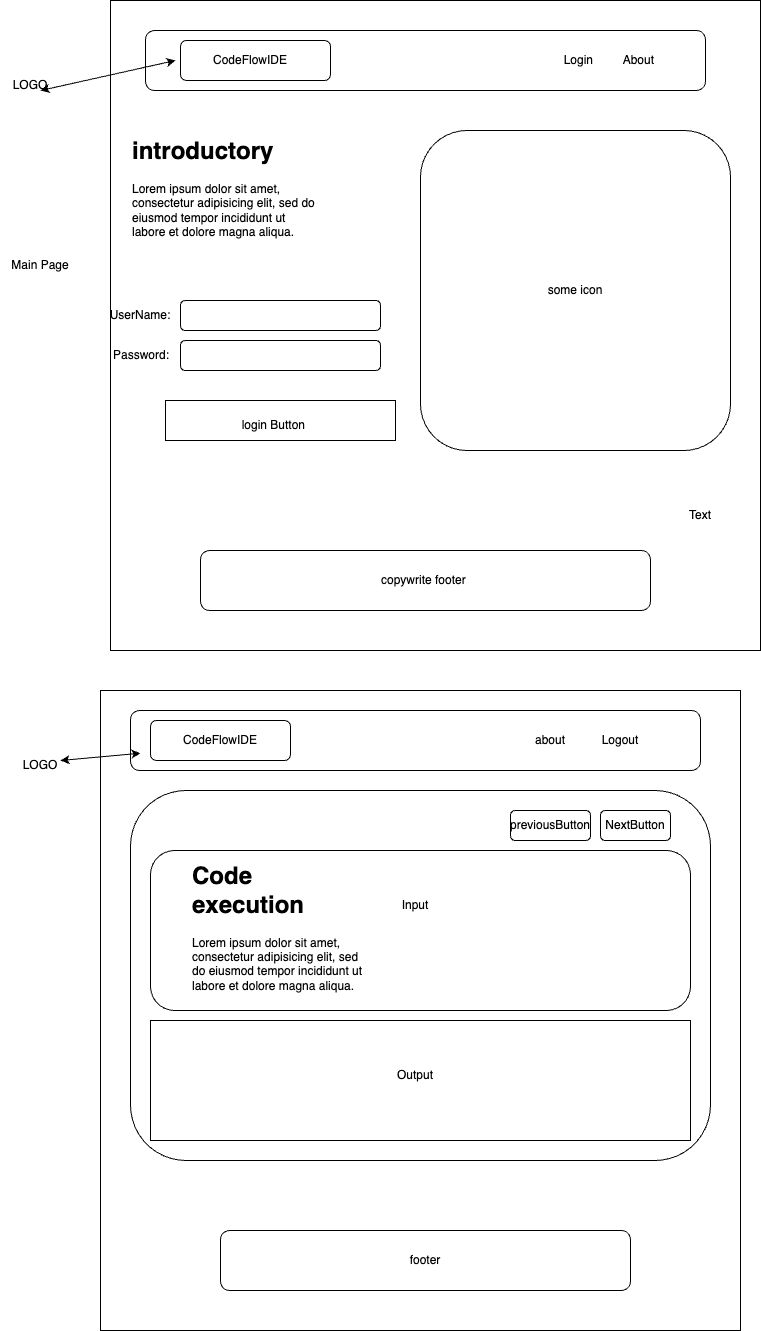

The diagram above was exported from draw.io. Its source (the exported page's mxGraphModel, read from the mxfile embedded in the PNG):
<mxGraphModel dx="1434" dy="820" grid="1" gridSize="10" guides="1" tooltips="1" connect="1" arrows="1" fold="1" page="1" pageScale="1" pageWidth="850" pageHeight="1100" math="0" shadow="0">
  <root>
    <mxCell id="0" />
    <mxCell id="1" parent="0" />
    <mxCell id="5ZkQyrkanv4UcbQo_9iw-17" value="Main Page" style="text;strokeColor=none;align=center;fillColor=none;html=1;verticalAlign=middle;whiteSpace=wrap;rounded=0;" vertex="1" parent="1">
      <mxGeometry x="40" y="1110" width="60" height="30" as="geometry" />
    </mxCell>
    <mxCell id="5ZkQyrkanv4UcbQo_9iw-41" value="" style="whiteSpace=wrap;html=1;aspect=fixed;" vertex="1" parent="1">
      <mxGeometry x="140" y="860" width="650" height="650" as="geometry" />
    </mxCell>
    <mxCell id="5ZkQyrkanv4UcbQo_9iw-44" value="some icon" style="rounded=1;whiteSpace=wrap;html=1;" vertex="1" parent="1">
      <mxGeometry x="450" y="990" width="310" height="320" as="geometry" />
    </mxCell>
    <mxCell id="5ZkQyrkanv4UcbQo_9iw-45" value="Text" style="text;html=1;align=center;verticalAlign=middle;whiteSpace=wrap;rounded=0;" vertex="1" parent="1">
      <mxGeometry x="280" y="890" width="60" height="30" as="geometry" />
    </mxCell>
    <mxCell id="5ZkQyrkanv4UcbQo_9iw-46" value="&lt;h1 style=&quot;margin-top: 0px;&quot;&gt;introductory&amp;nbsp;&lt;/h1&gt;&lt;p&gt;Lorem ipsum dolor sit amet, consectetur adipisicing elit, sed do eiusmod tempor incididunt ut labore et dolore magna aliqua.&lt;/p&gt;" style="text;html=1;whiteSpace=wrap;overflow=hidden;rounded=0;" vertex="1" parent="1">
      <mxGeometry x="160" y="990" width="190" height="180" as="geometry" />
    </mxCell>
    <mxCell id="5ZkQyrkanv4UcbQo_9iw-47" value="" style="rounded=1;whiteSpace=wrap;html=1;" vertex="1" parent="1">
      <mxGeometry x="175" y="890" width="560" height="60" as="geometry" />
    </mxCell>
    <mxCell id="5ZkQyrkanv4UcbQo_9iw-48" value="Login&amp;nbsp;" style="text;html=1;align=center;verticalAlign=middle;whiteSpace=wrap;rounded=0;" vertex="1" parent="1">
      <mxGeometry x="580" y="905" width="60" height="30" as="geometry" />
    </mxCell>
    <mxCell id="5ZkQyrkanv4UcbQo_9iw-49" value="About&amp;nbsp;" style="text;html=1;align=center;verticalAlign=middle;whiteSpace=wrap;rounded=0;" vertex="1" parent="1">
      <mxGeometry x="640" y="905" width="60" height="30" as="geometry" />
    </mxCell>
    <mxCell id="5ZkQyrkanv4UcbQo_9iw-51" value="" style="rounded=1;whiteSpace=wrap;html=1;arcSize=0;" vertex="1" parent="1">
      <mxGeometry x="195" y="1260" width="230" height="40" as="geometry" />
    </mxCell>
    <mxCell id="5ZkQyrkanv4UcbQo_9iw-52" value="login Button&amp;nbsp;" style="text;html=1;align=center;verticalAlign=middle;whiteSpace=wrap;rounded=0;" vertex="1" parent="1">
      <mxGeometry x="225" y="1270" width="160" height="30" as="geometry" />
    </mxCell>
    <mxCell id="5ZkQyrkanv4UcbQo_9iw-54" value="LOGO" style="text;html=1;align=center;verticalAlign=middle;whiteSpace=wrap;rounded=0;" vertex="1" parent="1">
      <mxGeometry x="30" y="930" width="60" height="30" as="geometry" />
    </mxCell>
    <mxCell id="5ZkQyrkanv4UcbQo_9iw-55" value="" style="endArrow=classic;startArrow=classic;html=1;rounded=0;entryX=0.5;entryY=0;entryDx=0;entryDy=0;" edge="1" parent="1">
      <mxGeometry width="50" height="50" relative="1" as="geometry">
        <mxPoint x="70" y="950" as="sourcePoint" />
        <mxPoint x="205" y="920" as="targetPoint" />
      </mxGeometry>
    </mxCell>
    <mxCell id="5ZkQyrkanv4UcbQo_9iw-56" value="copywrite footer&amp;nbsp;" style="rounded=1;whiteSpace=wrap;html=1;" vertex="1" parent="1">
      <mxGeometry x="230" y="1410" width="450" height="60" as="geometry" />
    </mxCell>
    <mxCell id="5ZkQyrkanv4UcbQo_9iw-57" value="" style="whiteSpace=wrap;html=1;aspect=fixed;" vertex="1" parent="1">
      <mxGeometry x="130" y="1550" width="640" height="640" as="geometry" />
    </mxCell>
    <mxCell id="5ZkQyrkanv4UcbQo_9iw-64" value="" style="rounded=1;whiteSpace=wrap;html=1;" vertex="1" parent="1">
      <mxGeometry x="160" y="1570" width="570" height="60" as="geometry" />
    </mxCell>
    <mxCell id="5ZkQyrkanv4UcbQo_9iw-66" value="Logout" style="text;html=1;align=center;verticalAlign=middle;whiteSpace=wrap;rounded=0;" vertex="1" parent="1">
      <mxGeometry x="620" y="1585" width="60" height="30" as="geometry" />
    </mxCell>
    <mxCell id="5ZkQyrkanv4UcbQo_9iw-67" value="about" style="text;html=1;align=center;verticalAlign=middle;whiteSpace=wrap;rounded=0;" vertex="1" parent="1">
      <mxGeometry x="550" y="1585" width="60" height="30" as="geometry" />
    </mxCell>
    <mxCell id="5ZkQyrkanv4UcbQo_9iw-68" value="IDE" style="rounded=1;whiteSpace=wrap;html=1;" vertex="1" parent="1">
      <mxGeometry x="160" y="1650" width="580" height="370" as="geometry" />
    </mxCell>
    <mxCell id="5ZkQyrkanv4UcbQo_9iw-69" value="footer" style="rounded=1;whiteSpace=wrap;html=1;" vertex="1" parent="1">
      <mxGeometry x="250" y="2090" width="410" height="60" as="geometry" />
    </mxCell>
    <mxCell id="5ZkQyrkanv4UcbQo_9iw-70" value="previousButton" style="rounded=1;whiteSpace=wrap;html=1;" vertex="1" parent="1">
      <mxGeometry x="540" y="1670" width="80" height="30" as="geometry" />
    </mxCell>
    <mxCell id="5ZkQyrkanv4UcbQo_9iw-71" value="NextButton" style="rounded=1;whiteSpace=wrap;html=1;" vertex="1" parent="1">
      <mxGeometry x="630" y="1670" width="70" height="30" as="geometry" />
    </mxCell>
    <mxCell id="5ZkQyrkanv4UcbQo_9iw-73" value="" style="rounded=0;whiteSpace=wrap;html=1;" vertex="1" parent="1">
      <mxGeometry x="180" y="1880" width="540" height="120" as="geometry" />
    </mxCell>
    <mxCell id="5ZkQyrkanv4UcbQo_9iw-74" value="Output" style="text;html=1;align=center;verticalAlign=middle;whiteSpace=wrap;rounded=0;" vertex="1" parent="1">
      <mxGeometry x="415" y="1920" width="60" height="30" as="geometry" />
    </mxCell>
    <mxCell id="5ZkQyrkanv4UcbQo_9iw-75" value="" style="rounded=1;whiteSpace=wrap;html=1;" vertex="1" parent="1">
      <mxGeometry x="180" y="1710" width="540" height="160" as="geometry" />
    </mxCell>
    <mxCell id="5ZkQyrkanv4UcbQo_9iw-76" value="&lt;h1 style=&quot;margin-top: 0px;&quot;&gt;Code execution&lt;/h1&gt;&lt;p&gt;Lorem ipsum dolor sit amet, consectetur adipisicing elit, sed do eiusmod tempor incididunt ut labore et dolore magna aliqua.&lt;/p&gt;" style="text;html=1;whiteSpace=wrap;overflow=hidden;rounded=0;" vertex="1" parent="1">
      <mxGeometry x="220" y="1715" width="180" height="150" as="geometry" />
    </mxCell>
    <mxCell id="5ZkQyrkanv4UcbQo_9iw-77" value="Input" style="text;html=1;align=center;verticalAlign=middle;whiteSpace=wrap;rounded=0;" vertex="1" parent="1">
      <mxGeometry x="415" y="1750" width="60" height="30" as="geometry" />
    </mxCell>
    <mxCell id="5ZkQyrkanv4UcbQo_9iw-78" value="" style="endArrow=classic;startArrow=classic;html=1;rounded=0;" edge="1" parent="1">
      <mxGeometry width="50" height="50" relative="1" as="geometry">
        <mxPoint x="90" y="1620" as="sourcePoint" />
        <mxPoint x="170" y="1612.7272727272725" as="targetPoint" />
      </mxGeometry>
    </mxCell>
    <mxCell id="5ZkQyrkanv4UcbQo_9iw-80" value="LOGO" style="text;html=1;align=center;verticalAlign=middle;whiteSpace=wrap;rounded=0;" vertex="1" parent="1">
      <mxGeometry x="40" y="1610" width="60" height="30" as="geometry" />
    </mxCell>
    <mxCell id="5ZkQyrkanv4UcbQo_9iw-81" value="" style="rounded=1;whiteSpace=wrap;html=1;" vertex="1" parent="1">
      <mxGeometry x="210" y="1160" width="200" height="30" as="geometry" />
    </mxCell>
    <mxCell id="5ZkQyrkanv4UcbQo_9iw-83" value="UserName:" style="text;html=1;align=center;verticalAlign=middle;whiteSpace=wrap;rounded=0;" vertex="1" parent="1">
      <mxGeometry x="140" y="1160" width="60" height="30" as="geometry" />
    </mxCell>
    <mxCell id="5ZkQyrkanv4UcbQo_9iw-85" value="" style="rounded=1;whiteSpace=wrap;html=1;" vertex="1" parent="1">
      <mxGeometry x="210" y="1200" width="200" height="30" as="geometry" />
    </mxCell>
    <mxCell id="5ZkQyrkanv4UcbQo_9iw-86" value="Password:" style="text;html=1;align=center;verticalAlign=middle;whiteSpace=wrap;rounded=0;" vertex="1" parent="1">
      <mxGeometry x="141" y="1200" width="60" height="30" as="geometry" />
    </mxCell>
    <mxCell id="5ZkQyrkanv4UcbQo_9iw-87" value="" style="rounded=1;whiteSpace=wrap;html=1;" vertex="1" parent="1">
      <mxGeometry x="210" y="900" width="150" height="40" as="geometry" />
    </mxCell>
    <mxCell id="5ZkQyrkanv4UcbQo_9iw-88" value="CodeFlowIDE" style="text;html=1;align=center;verticalAlign=middle;whiteSpace=wrap;rounded=0;" vertex="1" parent="1">
      <mxGeometry x="250" y="905" width="60" height="30" as="geometry" />
    </mxCell>
    <mxCell id="5ZkQyrkanv4UcbQo_9iw-89" value="CodeFlowIDE" style="rounded=1;whiteSpace=wrap;html=1;" vertex="1" parent="1">
      <mxGeometry x="180" y="1580" width="140" height="40" as="geometry" />
    </mxCell>
    <mxCell id="5ZkQyrkanv4UcbQo_9iw-90" value="Text" style="text;html=1;align=center;verticalAlign=middle;whiteSpace=wrap;rounded=0;" vertex="1" parent="1">
      <mxGeometry x="700" y="1360" width="60" height="30" as="geometry" />
    </mxCell>
  </root>
</mxGraphModel>